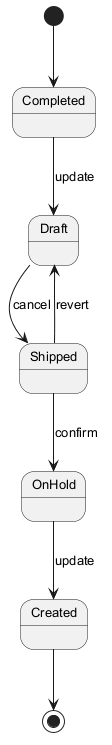

The diagram above was rendered by PlantUML. Its source (embedded in the PNG):
@startuml
skinparam backgroundColor #FFFFFF
skinparam classBackgroundColor #E8F4FA
skinparam classBorderColor #2C7DA0
skinparam defaultFontSize 13
[*] --> Completed
Completed --> Draft : update
Draft --> Shipped : cancel
Shipped --> OnHold : confirm
OnHold --> Created : update
Shipped --> Draft : revert
Created --> [*]
@enduml